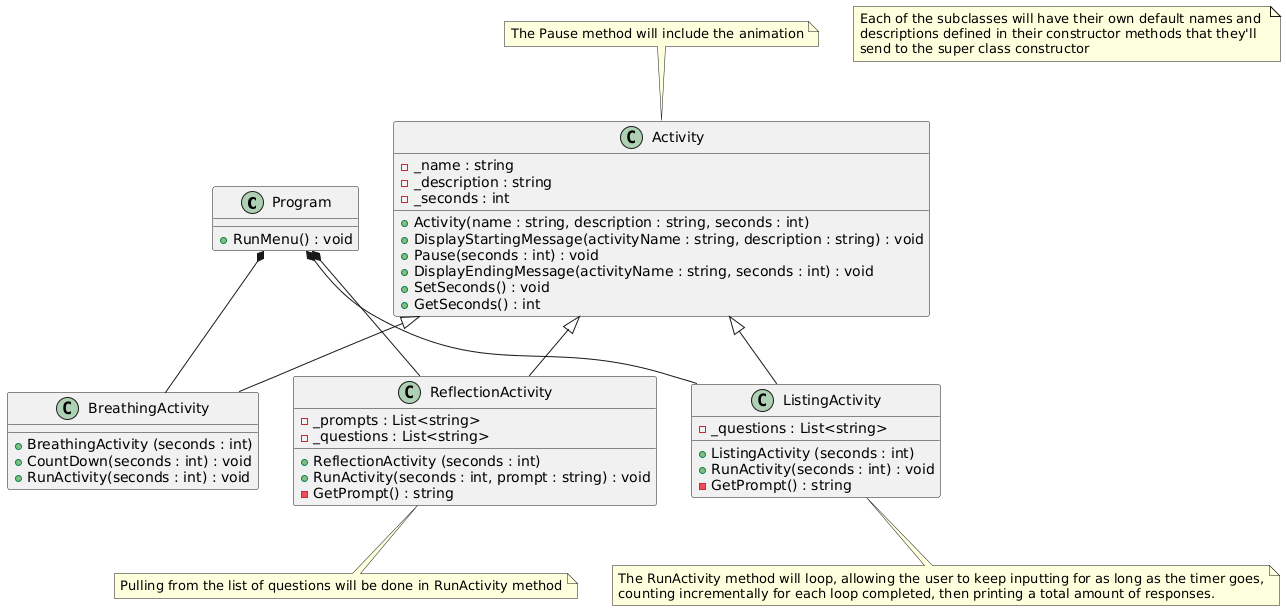

The diagram above was rendered by PlantUML. Its source (embedded in the PNG):
@startuml
class Program {
+RunMenu() : void
}

class Activity {
-_name : string
-_description : string
-_seconds : int
+Activity(name : string, description : string, seconds : int)
+DisplayStartingMessage(activityName : string, description : string) : void
+Pause(seconds : int) : void
+DisplayEndingMessage(activityName : string, seconds : int) : void
+SetSeconds() : void
+GetSeconds() : int
}

class BreathingActivity {
+BreathingActivity (seconds : int)
+CountDown(seconds : int) : void
+RunActivity(seconds : int) : void
}

class ReflectionActivity {
-_prompts : List<string>
-_questions : List<string>
+ReflectionActivity (seconds : int)
+RunActivity(seconds : int, prompt : string) : void
-GetPrompt() : string
}

class ListingActivity {
-_questions : List<string>
+ListingActivity (seconds : int)
+RunActivity(seconds : int) : void
-GetPrompt() : string
}


note "Each of the subclasses will have their own default names and \ndescriptions defined in their constructor methods that they'll \nsend to the super class constructor" as N1
note top of Activity
   The Pause method will include the animation
end note
note bottom of ReflectionActivity
   Pulling from the list of questions will be done in RunActivity method
end note
note bottom of ListingActivity
   The RunActivity method will loop, allowing the user to keep inputting for as long as the timer goes,
   counting incrementally for each loop completed, then printing a total amount of responses.
end note


Program *-- BreathingActivity
Program *-- ReflectionActivity
Program *-- ListingActivity
Activity <|-- BreathingActivity
Activity <|-- ReflectionActivity
Activity <|-- ListingActivity
@enduml